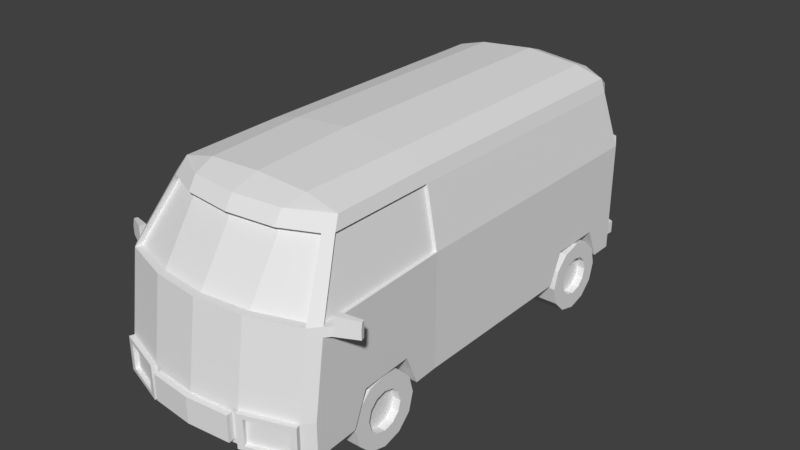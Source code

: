 # Source: van.blend  (saved by Blender 2.79.0; exported with 4.5.12 LTS)
import bpy
from mathutils import Matrix  # noqa: F401  (used for matrix-valued properties, if any)

bpy.ops.wm.read_factory_settings(use_empty=True)
scene = bpy.context.scene
scene.name = 'Scene'

# ---- collections
col_collection_1 = bpy.data.collections.new('Collection 1'); scene.collection.children.link(col_collection_1)

# ---- world
world_world = bpy.data.worlds.new('World'); scene.world = world_world
world_world.color = (0.05088, 0.05088, 0.05088)
world_world.use_sun_shadow = False
world_world.sun_shadow_jitter_overblur = 0.0
world_world.cycles.sampling_method = 'MANUAL'

# ---- meshes
me_van = bpy.data.meshes.new('van')
me_van.from_pydata([(0.3958, -0.7701, 0.4892), (0.3958, -0.676, 0.2764), (0.6721, -0.676, 0.2764), (0.6763, -0.7701, 0.4892), (0.3958, -1.226, 0.2764), (0.3958, -1.132, 0.4892), (0.6927, -1.132, 0.4892), (0.697, -1.226, 0.2764), (0.6615, 0.8181, 0.4892), (0.6615, 0.724, 0.2764), (0.3958, 0.724, 0.2764), (0.3958, 0.8181, 0.4892), (0.6615, 1.18, 0.4892), (0.3958, 1.18, 0.4892), (0.3812, 1.274, 0.2764), (0.6615, 1.274, 0.2764), (0.3234, -1.703, 0.5036), (0.2852, -1.707, 0.4766), (0.3234, -1.703, 0.2764), (0.6539, -1.591, 0.2764), (0.6643, -1.622, 0.2764), (0.3338, -1.733, 0.2764), (0.3234, -1.628, 1.037), (0.7106, -1.525, 0.5036), (0.6539, -1.591, 0.5036), (0.7106, -1.525, 0.2764), (0.6539, -1.516, 1.037), (0.6643, -0.5044, 0.2764), (0.7106, -1.45, 1.037), (0.3193, -1.374, 1.423), (0.3193, -1.323, 1.423), (0.5911, -1.222, 1.423), (0.544, -1.273, 1.423), (0.3234, -1.577, 1.037), (0.3216, -1.317, 1.51), (0.34, 1.685, 0.2764), (0.3426, 1.741, 0.2764), (0.5727, 1.591, 0.2764), (0.6615, 1.431, 0.2764), (0.6643, -0.5001, 1.037), (0.5643, -1.17, 1.498), (0.5193, -1.218, 1.51), (0.3493, -1.17, 1.551), (0.34, 1.685, 1.033), (0.34, 1.685, 0.363), (0.5727, 1.591, 0.363), (0.5753, 1.647, 0.363), (0.3426, 1.741, 0.363), (0.3749, -0.4848, 1.563), (0.6615, 1.432, 1.033), (0.5727, 1.591, 1.033), (0.5826, -0.4876, 1.423), (0.5643, -0.4848, 1.51), (0.544, -1.222, 1.423), (0.6539, -1.465, 1.037), (0.2852, -1.707, 0.3034), (0.2894, -1.75, 0.4766), (0.2894, -1.75, 0.3034), (0.6643, -1.622, 0.5036), (0.6232, -1.635, 0.4754), (0.6232, -1.635, 0.3047), (0.3338, -1.733, 0.5036), (0.3748, -1.72, 0.3047), (0.6141, -1.609, 0.3047), (0.3658, -1.693, 0.3047), (0.3748, -1.72, 0.4754), (0.6141, -1.609, 0.4754), (0.3658, -1.693, 0.4754), (0.5753, 1.647, 0.2764), (0.6883, -1.45, 1.037), (0.5689, -1.222, 1.423), (0.6421, -0.5001, 1.037), (0.5604, -0.4876, 1.423), (0.6747, 0.753, 0.2366), (0.4127, 0.753, 0.2366), (0.6747, 0.7854, 0.1157), (0.4127, 0.7854, 0.1157), (0.6747, 0.8738, 0.02731), (0.4127, 0.8738, 0.02731), (0.6747, 0.9946, -0.005062), (0.4127, 0.9946, -0.005062), (0.6747, 1.115, 0.02731), (0.4127, 1.115, 0.02731), (0.6747, 1.204, 0.1157), (0.4127, 1.204, 0.1157), (0.6747, 1.236, 0.2366), (0.4127, 1.236, 0.2366), (0.6747, 1.204, 0.3574), (0.4127, 1.204, 0.3574), (0.6747, 1.115, 0.4458), (0.4127, 1.115, 0.4458), (0.6747, 0.9946, 0.4782), (0.4127, 0.9946, 0.4782), (0.6747, 0.8738, 0.4458), (0.4127, 0.8738, 0.4458), (0.6747, 0.7854, 0.3574), (0.4127, 0.7854, 0.3574), (0.6747, 0.8619, 0.2366), (0.6747, 0.8797, 0.1702), (0.6747, 0.9283, 0.1216), (0.6747, 0.9946, 0.1038), (0.6747, 1.061, 0.1216), (0.6747, 1.11, 0.1702), (0.6747, 1.127, 0.2366), (0.6747, 1.11, 0.3029), (0.6747, 1.061, 0.3515), (0.6747, 0.9946, 0.3693), (0.6747, 0.9283, 0.3515), (0.6747, 0.8797, 0.3029), (0.6199, 0.8619, 0.2366), (0.6199, 0.8797, 0.1702), (0.6199, 0.9283, 0.1216), (0.6199, 0.9946, 0.1038), (0.6199, 1.061, 0.1216), (0.6199, 1.11, 0.1702), (0.6199, 1.127, 0.2366), (0.6199, 1.11, 0.3029), (0.6199, 1.061, 0.3515), (0.6199, 0.9946, 0.3693), (0.6199, 0.9283, 0.3515), (0.6199, 0.8797, 0.3029), (0.6747, -1.198, 0.2366), (0.4127, -1.198, 0.2366), (0.6747, -1.166, 0.1157), (0.4127, -1.166, 0.1157), (0.6747, -1.077, 0.02731), (0.4127, -1.077, 0.02731), (0.6747, -0.9565, -0.005062), (0.4127, -0.9565, -0.005062), (0.6747, -0.8357, 0.02731), (0.4127, -0.8357, 0.02731), (0.6747, -0.7473, 0.1157), (0.4127, -0.7473, 0.1157), (0.6747, -0.7149, 0.2366), (0.4127, -0.7149, 0.2366), (0.6747, -0.7473, 0.3574), (0.4127, -0.7473, 0.3574), (0.6747, -0.8357, 0.4458), (0.4127, -0.8357, 0.4458), (0.6747, -0.9565, 0.4782), (0.4127, -0.9565, 0.4782), (0.6747, -1.077, 0.4458), (0.4127, -1.077, 0.4458), (0.6747, -1.166, 0.3574), (0.4127, -1.166, 0.3574), (0.6747, -1.089, 0.2366), (0.6747, -1.071, 0.1702), (0.6747, -1.023, 0.1216), (0.6747, -0.9565, 0.1038), (0.6747, -0.8901, 0.1216), (0.6747, -0.8416, 0.1702), (0.6747, -0.8238, 0.2366), (0.6747, -0.8416, 0.3029), (0.6747, -0.8901, 0.3515), (0.6747, -0.9565, 0.3693), (0.6747, -1.023, 0.3515), (0.6747, -1.071, 0.3029), (0.6199, -1.089, 0.2366), (0.6199, -1.071, 0.1702), (0.6199, -1.023, 0.1216), (0.6199, -0.9565, 0.1038), (0.6199, -0.8901, 0.1216), (0.6199, -0.8416, 0.1702), (0.6199, -0.8238, 0.2366), (0.6199, -0.8416, 0.3029), (0.6199, -0.8901, 0.3515), (0.6199, -0.9565, 0.3693), (0.6199, -1.023, 0.3515), (0.6199, -1.071, 0.3029), (-1.521e-06, -1.739, 0.5036), (-1.522e-06, -1.734, 0.4766), (-1.545e-06, -1.664, 1.037), (-1.521e-06, -1.739, 0.2764), (-1.628e-06, -1.41, 1.423), (-1.644e-06, -1.359, 1.423), (-1.562e-06, -1.613, 1.037), (-1.646e-06, -1.353, 1.51), (-2.636e-06, 1.685, 0.2764), (-2.655e-06, 1.741, 0.2764), (-1.706e-06, -1.17, 1.567), (-2.636e-06, 1.685, 1.033), (-2.636e-06, 1.685, 0.363), (-1.929e-06, -0.4848, 1.599), (-1.522e-06, -1.734, 0.3034), (-1.508e-06, -1.777, 0.4766), (-1.508e-06, -1.777, 0.3034), (-2.655e-06, 1.741, 0.363), (-2.622e-06, 1.641, 1.033), (0.5564, 1.553, 1.033), (0.6223, 1.435, 1.033), (0.34, 1.641, 1.033), (0.5933, 1.338, 1.423), (-2.591e-06, 1.548, 1.423), (0.4882, 1.459, 1.423), (0.554, 1.341, 1.423), (0.34, 1.548, 1.423), (-2.604e-06, 1.587, 1.423), (0.5045, 1.492, 1.423), (0.34, 1.587, 1.423), (0.3749, 1.337, 1.563), (0.5643, 1.337, 1.51), (-2.523e-06, 1.337, 1.599), (0.3749, 1.451, 1.524), (-2.56e-06, 1.451, 1.56), (0.4696, 1.394, 1.517), (0.6615, 1.392, 1.033), (0.593, 1.296, 1.423), (0.6439, 1.392, 1.029), (0.5754, 1.296, 1.419), (0.7076, -1.389, 1.037), (0.7106, -1.458, 0.9787), (0.7075, -1.394, 0.979), (0.7399, -1.422, 0.9785), (0.7385, -1.414, 1.037), (0.7283, -1.371, 1.037), (0.729, -1.375, 0.9789), (0.872, -1.355, 0.9776), (0.8719, -1.355, 1.036), (0.8639, -1.325, 1.036), (0.8646, -1.329, 0.9779), (0.7389, -1.414, 1.097), (0.7287, -1.37, 1.097), (0.8711, -1.347, 1.078), (0.8643, -1.325, 1.078), (0.0, 1.685, 0.5028), (0.34, 1.685, 0.5028), (0.34, 1.673, 0.363), (0.0, 1.673, 0.363), (0.0, 1.673, 0.5028), (0.34, 1.673, 0.5028)], [], [(0, 1, 2, 3), (4, 1, 0, 5), (6, 7, 4, 5), (3, 6, 5, 0), (8, 9, 10, 11), (12, 8, 11, 13), (10, 14, 13, 11), (13, 14, 15, 12), (16, 169, 170, 17), (18, 19, 20, 21), (22, 171, 169, 16), (19, 18, 172, 177, 35, 14, 10, 9, 27, 2, 1, 4, 7, 25), (23, 24, 19, 25), (26, 22, 16, 24), (28, 210, 212, 213), (28, 26, 24, 23, 210), (29, 173, 174, 30), (26, 28, 31, 32), (171, 22, 33, 175), (173, 29, 34, 176), (35, 177, 178, 36), (14, 35, 37, 38, 15), (32, 31, 40, 41), (41, 34, 29, 32), (42, 179, 176, 34), (180, 43, 225, 224), (44, 45, 46, 47), (40, 42, 34, 41), (48, 182, 179, 42), (43, 50, 45, 44, 225), (31, 51, 52, 40), (52, 48, 42, 40), (32, 29, 30, 53), (22, 26, 54, 33), (26, 32, 53, 54), (55, 17, 56, 57), (18, 16, 17, 55), (172, 18, 55, 183), (56, 184, 185, 57), (17, 170, 184, 56), (183, 55, 57, 185), (20, 58, 59, 60), (19, 24, 58, 20), (16, 18, 21, 61), (24, 16, 61, 58), (62, 60, 63, 64), (58, 61, 65, 59), (21, 20, 60, 62), (61, 21, 62, 65), (66, 67, 64, 63), (65, 62, 64, 67), (60, 59, 66, 63), (59, 65, 67, 66), (186, 47, 36, 178), (47, 46, 68, 36), (45, 37, 68, 46), (37, 35, 36, 68), (181, 44, 47, 186), (30, 174, 175, 33), (53, 30, 33, 54), (31, 28, 69, 70), (70, 69, 71, 72), (39, 51, 72, 71), (51, 31, 70, 72), (28, 209, 39, 71, 69), (73, 74, 76, 75), (75, 76, 78, 77), (77, 78, 80, 79), (79, 80, 82, 81), (81, 82, 84, 83), (83, 84, 86, 85), (85, 86, 88, 87), (87, 88, 90, 89), (89, 90, 92, 91), (91, 92, 94, 93), (76, 74, 96, 94, 92, 90, 88, 86, 84, 82, 80, 78), (93, 94, 96, 95), (95, 96, 74, 73), (77, 79, 100, 99), (102, 103, 115, 114), (93, 95, 108, 107), (75, 77, 99, 98), (91, 93, 107, 106), (89, 91, 106, 105), (87, 89, 105, 104), (85, 87, 104, 103), (83, 85, 103, 102), (81, 83, 102, 101), (79, 81, 101, 100), (95, 73, 97, 108), (73, 75, 98, 97), (109, 110, 111, 112, 113, 114, 115, 116, 117, 118, 119, 120), (99, 100, 112, 111), (106, 107, 119, 118), (103, 104, 116, 115), (100, 101, 113, 112), (107, 108, 120, 119), (97, 98, 110, 109), (104, 105, 117, 116), (101, 102, 114, 113), (108, 97, 109, 120), (98, 99, 111, 110), (105, 106, 118, 117), (121, 122, 124, 123), (123, 124, 126, 125), (125, 126, 128, 127), (127, 128, 130, 129), (129, 130, 132, 131), (131, 132, 134, 133), (133, 134, 136, 135), (135, 136, 138, 137), (137, 138, 140, 139), (139, 140, 142, 141), (124, 122, 144, 142, 140, 138, 136, 134, 132, 130, 128, 126), (141, 142, 144, 143), (143, 144, 122, 121), (125, 127, 148, 147), (150, 151, 163, 162), (141, 143, 156, 155), (123, 125, 147, 146), (139, 141, 155, 154), (137, 139, 154, 153), (135, 137, 153, 152), (133, 135, 152, 151), (131, 133, 151, 150), (129, 131, 150, 149), (127, 129, 149, 148), (143, 121, 145, 156), (121, 123, 146, 145), (157, 158, 159, 160, 161, 162, 163, 164, 165, 166, 167, 168), (147, 148, 160, 159), (154, 155, 167, 166), (151, 152, 164, 163), (148, 149, 161, 160), (155, 156, 168, 167), (145, 146, 158, 157), (152, 153, 165, 164), (149, 150, 162, 161), (156, 145, 157, 168), (146, 147, 159, 158), (153, 154, 166, 165), (50, 43, 190, 188), (49, 50, 188, 189), (43, 180, 187, 190), (49, 189, 194, 191), (190, 187, 192, 195), (189, 188, 193, 194), (188, 190, 195, 193), (195, 192, 196, 198), (193, 197, 191, 194), (193, 195, 198, 197), (182, 48, 199, 201), (48, 52, 200, 199), (201, 199, 202, 203), (196, 203, 202, 198), (200, 204, 202, 199), (198, 202, 204, 197), (197, 204, 200, 191), (38, 37, 45, 50, 49), (206, 205, 49, 191), (38, 49, 205, 39, 27, 9, 8, 12, 15), (6, 3, 2, 27, 39, 209, 211, 210, 23, 25, 7), (52, 51, 206, 191, 200), (39, 205, 206, 51), (205, 206, 208, 207), (215, 214, 218, 219), (209, 28, 213, 214), (211, 209, 214, 215), (210, 211, 215, 212), (217, 216, 219, 218), (213, 217, 222, 220), (212, 215, 219, 216), (213, 212, 216, 217), (221, 220, 222, 223), (214, 213, 220, 221), (218, 214, 221, 223), (217, 218, 223, 222), (228, 229, 226, 227), (225, 44, 226, 229), (224, 225, 229, 228), (44, 181, 227, 226)])
me_van.use_remesh_preserve_volume = False
me_van.use_remesh_preserve_attributes = False
me_van.use_mirror_vertex_groups = False
me_van.update()
me_van.normals_split_custom_set([tuple(v) for v in zip(*[iter([4.026e-07, -0.9146, -0.4044, 4.026e-07, -0.9146, -0.4044, 4.026e-07, -0.9146, -0.4044, 4.026e-07, -0.9146, -0.4044, 1.0, 3.394e-07, 0.0, 1.0, 3.394e-07, 0.0, 1.0, 3.394e-07, 0.0, 1.0, 3.394e-07, 0.0, -3.213e-07, 0.9146, -0.4044, -3.213e-07, 0.9146, -0.4044, -3.213e-07, 0.9146, -0.4044, -3.213e-07, 0.9146, -0.4044, 0.0, -8.242e-08, -1.0, 0.0, -8.242e-08, -1.0, 0.0, -8.242e-08, -1.0, 0.0, -8.242e-08, -1.0, -3.616e-07, 0.9146, -0.4044, -3.616e-07, 0.9146, -0.4044, -3.616e-07, 0.9146, -0.4044, -3.616e-07, 0.9146, -0.4044, 0.0, -8.242e-08, -1.0, 0.0, -8.242e-08, -1.0, 0.0, -8.242e-08, -1.0, 0.0, -8.242e-08, -1.0, 0.9993, 0.01601, -0.03429, 0.9993, 0.01601, -0.03429, 0.9993, 0.01601, -0.03429, 0.9993, 0.01601, -0.03429, 0.0, -0.9146, -0.4044, 0.0, -0.9146, -0.4044, 0.0, -0.9146, -0.4044, 0.0, -0.9146, -0.4044, 0.1033, -0.9919, -0.07359, 0.1033, -0.9919, -0.07359, 0.1036, -0.9919, -0.07326, 0.1032, -0.992, -0.07327, 0.0, 0.0, -1.0, 0.0, 0.0, -1.0, 0.0, 0.0, -1.0, 0.0, 0.0, -1.0, 0.1094, -0.9844, 0.138, 0.1094, -0.9844, 0.138, 0.1094, -0.9844, 0.138, 0.1094, -0.9844, 0.138, -2.373e-06, -2.863e-08, -1.0, -2.373e-06, -2.863e-08, -1.0, -2.373e-06, -2.863e-08, -1.0, -2.373e-06, -2.863e-08, -1.0, -2.373e-06, -2.863e-08, -1.0, -2.373e-06, -2.863e-08, -1.0, -2.373e-06, -2.863e-08, -1.0, -2.373e-06, -2.863e-08, -1.0, -2.373e-06, -2.863e-08, -1.0, -2.373e-06, -2.863e-08, -1.0, -2.373e-06, -2.863e-08, -1.0, -2.373e-06, -2.863e-08, -1.0, -2.373e-06, -2.863e-08, -1.0, -2.373e-06, -2.863e-08, -1.0, 0.7573, -0.6531, 0.0, 0.7573, -0.6531, 0.0, 0.7573, -0.6531, 0.0, 0.7573, -0.6531, 0.0, 0.3179, -0.9389, 0.1316, 0.3179, -0.9389, 0.1316, 0.3179, -0.9389, 0.1316, 0.3179, -0.9389, 0.1316, 0.7821, -0.6159, 0.09475, 0.7821, -0.6159, 0.09475, 0.7821, -0.6159, 0.09475, 0.7821, -0.6159, 0.09475, 0.7542, -0.6503, 0.09118, 0.7542, -0.6503, 0.09118, 0.7542, -0.6503, 0.09118, 0.7542, -0.6503, 0.09118, 0.7542, -0.6503, 0.09118, -3.665e-06, -1.748e-12, -1.0, -3.665e-06, -1.748e-12, -1.0, -3.665e-06, -1.748e-12, -1.0, -3.665e-06, -1.748e-12, -1.0, 0.6325, -0.5634, 0.5315, 0.6325, -0.5634, 0.5315, 0.6325, -0.5634, 0.5315, 0.6325, -0.5634, 0.5315, 3.845e-06, 0.0, 1.0, 3.845e-06, 0.0, 1.0, 3.845e-06, 0.0, 1.0, 3.845e-06, 0.0, 1.0, 0.09348, -0.8331, 0.5451, 0.09348, -0.8331, 0.5451, 0.09348, -0.8331, 0.5451, 0.09348, -0.8331, 0.5451, -3.746e-06, 8.868e-08, -1.0, -3.746e-06, 8.868e-08, -1.0, -3.746e-06, 8.868e-08, -1.0, -3.746e-06, 8.868e-08, -1.0, 0.0, 0.0, -1.0, 0.0, 0.0, -1.0, 0.0, 0.0, -1.0, 0.0, 0.0, -1.0, 0.0, 0.0, -1.0, 0.641, -0.5316, 0.5536, 0.641, -0.5316, 0.5536, 0.641, -0.5316, 0.5536, 0.641, -0.5316, 0.5536, 0.363, -0.7619, 0.5364, 0.363, -0.7619, 0.5364, 0.363, -0.7619, 0.5364, 0.363, -0.7619, 0.5364, 0.03752, -0.2856, 0.9576, 0.03752, -0.2856, 0.9576, 0.03752, -0.2856, 0.9576, 0.03752, -0.2856, 0.9576, 0.0, 1.0, 3.305e-07, 0.0, 1.0, 3.305e-07, 0.0, 1.0, 3.305e-07, 0.0, 1.0, 3.305e-07, 0.0, 0.0, 1.0, 0.0, 0.0, 1.0, 0.0, 0.0, 1.0, 0.0, 0.0, 1.0, 0.1738, -0.2064, 0.9629, 0.1738, -0.2064, 0.9629, 0.1738, -0.2064, 0.9629, 0.1738, -0.2064, 0.9629, 0.06991, -0.03347, 0.997, 0.07001, -0.0337, 0.997, 0.06991, -0.03347, 0.997, 0.06991, -0.03347, 0.997, 0.3767, 0.9263, 0.0, 0.3767, 0.9263, 0.0, 0.3767, 0.9263, 0.0, 0.3767, 0.9263, 0.0, 0.3767, 0.9263, 0.0, 0.9633, 0.003428, 0.2686, 0.9633, 0.003428, 0.2686, 0.9633, 0.003428, 0.2686, 0.9633, 0.003428, 0.2686, 0.2542, -0.0221, 0.9669, 0.2542, -0.0221, 0.9669, 0.2542, -0.0221, 0.9669, 0.2542, -0.0221, 0.9669, -1.302e-06, 0.0, -1.0, -1.302e-06, 0.0, -1.0, -1.302e-06, 0.0, -1.0, -1.302e-06, 0.0, -1.0, 0.0, 0.0, 1.0, 0.0, 0.0, 1.0, 0.0, 0.0, 1.0, 0.0, 0.0, 1.0, -0.9619, 0.0, -0.2734, -0.9619, 0.0, -0.2734, -0.9619, 0.0, -0.2734, -0.9619, 0.0, -0.2734, 0.9953, 0.09641, 0.0, 0.9953, 0.09641, 0.0, 0.9953, 0.09641, 0.0, 0.9953, 0.09641, 0.0, 0.1109, -0.9938, -0.0002601, 0.1107, -0.9939, 0.0, 0.111, -0.9938, -0.0001481, 0.111, -0.9938, 0.0001481, 0.1033, -0.9919, 0.07359, 0.1036, -0.9919, 0.07357, 0.1032, -0.992, 0.07327, 0.1033, -0.9919, 0.07359, 0.09438, -0.9955, 0.0, 0.09438, -0.9955, 0.0, 0.09438, -0.9955, 0.0, 0.09438, -0.9955, 0.0, 4.344e-06, 2.05e-07, 1.0, 4.344e-06, 2.05e-07, 1.0, 4.344e-06, 2.05e-07, 1.0, 4.344e-06, 2.05e-07, 1.0, -4.419e-06, -2.15e-07, -1.0, -4.419e-06, -2.15e-07, -1.0, -4.419e-06, -2.15e-07, -1.0, -4.419e-06, -2.15e-07, -1.0, 0.3208, -0.9471, 0.0, 0.3208, -0.9471, 0.0, 0.3208, -0.9471, 0.0, 0.3208, -0.9471, 0.0, 0.9471, 0.3209, 0.0, 0.9471, 0.3209, 0.0, 0.9471, 0.3209, 0.0, 0.9471, 0.3209, 0.0, -0.9471, -0.3209, 0.0, -0.9471, -0.3209, 0.0, -0.9471, -0.3209, 0.0, -0.9471, -0.3209, 0.0, 0.0, 0.0, 1.0, 0.0, 0.0, 1.0, 0.0, 0.0, 1.0, 0.0, 0.0, 1.0, 0.0, 0.0, 1.0, 0.0, 0.0, 1.0, 0.0, 0.0, 1.0, 0.0, 0.0, 1.0, 0.3207, -0.9472, 8.993e-05, 0.3207, -0.9472, 8.993e-05, 0.3204, -0.9473, 0.0001403, 0.3207, -0.9472, 8.993e-05, 0.3207, -0.9472, -8.987e-05, 0.3207, -0.9472, -8.987e-05, 0.3207, -0.9472, -8.987e-05, 0.3207, -0.9472, -8.987e-05, 0.3207, -0.9472, 0.0, 0.3207, -0.9472, 0.0, 0.3207, -0.9472, 0.0, 0.3208, -0.9471, -0.0002985, 0.3207, -0.9472, 0.0, 0.3207, -0.9472, 0.0, 0.3207, -0.9472, 0.0, 0.3207, -0.9472, 0.0, 0.9475, 0.3198, 0.0, 0.9475, 0.3198, 0.0, 0.9475, 0.3198, 0.0, 0.9475, 0.3198, 0.0, -0.9474, -0.32, 0.0, -0.9474, -0.32, 0.0, -0.9474, -0.32, 0.0, -0.9474, -0.32, 0.0, 5.007e-07, 0.0, -1.0, 5.007e-07, 0.0, -1.0, 5.007e-07, 0.0, -1.0, 5.007e-07, 0.0, -1.0, -6.958e-07, 1.0, 0.0, -6.958e-07, 1.0, 0.0, -6.958e-07, 1.0, 0.0, -6.958e-07, 1.0, 0.0, 0.3767, 0.9263, 0.0, 0.3767, 0.9263, 0.0, 0.3767, 0.9263, 0.0, 0.3767, 0.9263, 0.0, 0.9989, -0.04657, 0.0, 0.9989, -0.04657, 0.0, 0.9989, -0.04657, 0.0, 0.9989, -0.04657, 0.0, 0.0, 0.0, -1.0, 0.0, 0.0, -1.0, 0.0, 0.0, -1.0, 0.0, 0.0, -1.0, 3.753e-06, -8.661e-08, 1.0, 3.753e-06, -8.661e-08, 1.0, 3.753e-06, -8.661e-08, 1.0, 3.753e-06, -8.661e-08, 1.0, 0.09311, -0.8324, 0.5464, 0.09311, -0.8324, 0.5464, 0.09311, -0.8324, 0.5464, 0.09311, -0.8324, 0.5464, 0.3008, -0.7815, 0.5466, 0.3008, -0.7815, 0.5466, 0.3008, -0.7815, 0.5466, 0.3008, -0.7815, 0.5466, 0.0, 0.8609, -0.5087, 0.0, 0.8609, -0.5087, 0.0, 0.8609, -0.5087, 0.0, 0.8609, -0.5087, 0.9697, 0.03151, 0.2425, 0.9697, 0.03151, 0.2425, 0.9697, 0.03151, 0.2425, 0.9697, 0.03151, 0.2425, 0.0, -0.9995, 0.0322, 0.0, -0.9995, 0.0322, 0.0, -0.9995, 0.0322, 0.0, -0.9995, 0.0322, 0.0, 0.0, -1.0, 0.0, 0.0, -1.0, 0.0, 0.0, -1.0, 0.0, 0.0, -1.0, -2.818e-06, 1.171e-07, 1.0, -2.818e-06, 1.171e-07, 1.0, -2.818e-06, 1.171e-07, 1.0, -2.818e-06, 1.171e-07, 1.0, -2.818e-06, 1.171e-07, 1.0, 3.721e-07, -0.9659, -0.2588, 3.721e-07, -0.9659, -0.2588, 3.721e-07, -0.9659, -0.2588, 3.721e-07, -0.9659, -0.2588, 2.772e-07, -0.7071, -0.7071, 2.772e-07, -0.7071, -0.7071, 2.772e-07, -0.7071, -0.7071, 2.772e-07, -0.7071, -0.7071, 1.016e-07, -0.2588, -0.9659, 1.016e-07, -0.2588, -0.9659, 1.016e-07, -0.2588, -0.9659, 1.016e-07, -0.2588, -0.9659, 1.066e-08, 0.2588, -0.9659, 1.066e-08, 0.2588, -0.9659, 1.066e-08, 0.2588, -0.9659, 1.066e-08, 0.2588, -0.9659, -2.879e-07, 0.7071, -0.7071, -2.879e-07, 0.7071, -0.7071, -2.879e-07, 0.7071, -0.7071, -2.879e-07, 0.7071, -0.7071, -4.405e-07, 0.9659, -0.2588, -4.405e-07, 0.9659, -0.2588, -4.405e-07, 0.9659, -0.2588, -4.405e-07, 0.9659, -0.2588, -4.401e-07, 0.9659, 0.2588, -4.401e-07, 0.9659, 0.2588, -4.401e-07, 0.9659, 0.2588, -4.401e-07, 0.9659, 0.2588, -3.411e-07, 0.7071, 0.7071, -3.411e-07, 0.7071, 0.7071, -3.411e-07, 0.7071, 0.7071, -3.411e-07, 0.7071, 0.7071, -1.48e-07, 0.2588, 0.9659, -1.48e-07, 0.2588, 0.9659, -1.48e-07, 0.2588, 0.9659, -1.48e-07, 0.2588, 0.9659, 8.348e-08, -0.2588, 0.9659, 8.348e-08, -0.2588, 0.9659, 8.348e-08, -0.2588, 0.9659, 8.348e-08, -0.2588, 0.9659, -1.0, -3.35e-07, 0.0, -1.0, -3.35e-07, 0.0, -1.0, -3.35e-07, 0.0, -1.0, -3.35e-07, 0.0, -1.0, -3.35e-07, 0.0, -1.0, -3.35e-07, 0.0, -1.0, -3.35e-07, 0.0, -1.0, -3.35e-07, 0.0, -1.0, -3.35e-07, 0.0, -1.0, -3.35e-07, 0.0, -1.0, -3.35e-07, 0.0, -1.0, -3.35e-07, 0.0, 2.915e-07, -0.7071, 0.7071, 2.915e-07, -0.7071, 0.7071, 2.915e-07, -0.7071, 0.7071, 2.915e-07, -0.7071, 0.7071, 4.184e-07, -0.9659, 0.2588, 4.184e-07, -0.9659, 0.2588, 4.184e-07, -0.9659, 0.2588, 4.184e-07, -0.9659, 0.2588, 1.0, 2.742e-07, 1.941e-07, 1.0, 2.742e-07, 1.941e-07, 1.0, 2.742e-07, 1.941e-07, 1.0, 2.742e-07, 1.941e-07, 0.0, -0.9659, 0.2588, 0.0, -0.9659, 0.2588, 0.0, -0.9659, 0.2588, 0.0, -0.9659, 0.2588, 1.0, 7.312e-07, 1.71e-08, 1.0, 7.312e-07, 1.71e-08, 1.0, 7.312e-07, 1.71e-08, 1.0, 7.312e-07, 1.71e-08, 1.0, 7.312e-07, -1.71e-08, 1.0, 7.312e-07, -1.71e-08, 1.0, 7.312e-07, -1.71e-08, 1.0, 7.312e-07, -1.71e-08, 1.0, -1.828e-07, -1.941e-07, 1.0, -1.828e-07, -1.941e-07, 1.0, -1.828e-07, -1.941e-07, 1.0, -1.828e-07, -1.941e-07, 1.0, -8.226e-07, 1.941e-07, 1.0, -8.226e-07, 1.941e-07, 1.0, -8.226e-07, 1.941e-07, 1.0, -8.226e-07, 1.941e-07, 1.0, 1.097e-06, -1.709e-08, 1.0, 1.097e-06, -1.709e-08, 1.0, 1.097e-06, -1.709e-08, 1.0, 1.097e-06, -1.709e-08, 1.0, -3.656e-07, 0.0, 1.0, -3.656e-07, 0.0, 1.0, -3.656e-07, 0.0, 1.0, -3.656e-07, 0.0, 1.0, 0.0, 0.0, 1.0, 0.0, 0.0, 1.0, 0.0, 0.0, 1.0, 0.0, 0.0, 1.0, 7.312e-07, 1.709e-08, 1.0, 7.312e-07, 1.709e-08, 1.0, 7.312e-07, 1.709e-08, 1.0, 7.312e-07, 1.709e-08, 1.0, -9.14e-08, -1.941e-07, 1.0, -9.14e-08, -1.941e-07, 1.0, -9.14e-08, -1.941e-07, 1.0, -9.14e-08, -1.941e-07, 1.0, 0.0, 0.0, 1.0, 0.0, 0.0, 1.0, 0.0, 0.0, 1.0, 0.0, 0.0, 1.0, 7.312e-07, 0.0, 1.0, 7.312e-07, 0.0, 1.0, 7.312e-07, 0.0, 1.0, 7.312e-07, 0.0, 1.0, 2.819e-07, -1.344e-13, 1.0, 2.819e-07, -1.344e-13, 1.0, 2.819e-07, -1.344e-13, 1.0, 2.819e-07, -1.344e-13, 1.0, 2.819e-07, -1.344e-13, 1.0, 2.819e-07, -1.344e-13, 1.0, 2.819e-07, -1.344e-13, 1.0, 2.819e-07, -1.344e-13, 1.0, 2.819e-07, -1.344e-13, 1.0, 2.819e-07, -1.344e-13, 1.0, 2.819e-07, -1.344e-13, 1.0, 2.819e-07, -1.344e-13, 0.0, 0.2588, 0.9659, 0.0, 0.2588, 0.9659, 0.0, 0.2588, 0.9659, 0.0, 0.2588, 0.9659, -4.944e-07, 0.2588, -0.9659, -4.944e-07, 0.2588, -0.9659, -4.944e-07, 0.2588, -0.9659, -4.944e-07, 0.2588, -0.9659, 0.0, -0.9659, -0.2588, 0.0, -0.9659, -0.2588, 0.0, -0.9659, -0.2588, 0.0, -0.9659, -0.2588, 0.0, -0.2588, 0.9659, 0.0, -0.2588, 0.9659, 0.0, -0.2588, 0.9659, 0.0, -0.2588, 0.9659, -4.944e-07, 0.7071, -0.7071, -4.944e-07, 0.7071, -0.7071, -4.944e-07, 0.7071, -0.7071, -4.944e-07, 0.7071, -0.7071, -9.889e-07, 0.9659, 0.2588, -9.889e-07, 0.9659, 0.2588, -9.889e-07, 0.9659, 0.2588, -9.889e-07, 0.9659, 0.2588, 0.0, -0.7071, -0.7071, 0.0, -0.7071, -0.7071, 0.0, -0.7071, -0.7071, 0.0, -0.7071, -0.7071, 0.0, -0.7071, 0.7071, 0.0, -0.7071, 0.7071, 0.0, -0.7071, 0.7071, 0.0, -0.7071, 0.7071, -1.607e-06, 0.9659, -0.2588, -1.607e-06, 0.9659, -0.2588, -1.607e-06, 0.9659, -0.2588, -1.607e-06, 0.9659, -0.2588, 0.0, 0.7071, 0.7071, 0.0, 0.7071, 0.7071, 0.0, 0.7071, 0.7071, 0.0, 0.7071, 0.7071, 4.944e-07, -0.2588, -0.9659, 4.944e-07, -0.2588, -0.9659, 4.944e-07, -0.2588, -0.9659, 4.944e-07, -0.2588, -0.9659, 4.69e-07, -0.9659, -0.2588, 4.69e-07, -0.9659, -0.2588, 4.69e-07, -0.9659, -0.2588, 4.69e-07, -0.9659, -0.2588, 2.843e-07, -0.7071, -0.7071, 2.843e-07, -0.7071, -0.7071, 2.843e-07, -0.7071, -0.7071, 2.843e-07, -0.7071, -0.7071, 1.371e-07, -0.2588, -0.9659, 1.371e-07, -0.2588, -0.9659, 1.371e-07, -0.2588, -0.9659, 1.371e-07, -0.2588, -0.9659, -1.415e-08, 0.2588, -0.9659, -1.415e-08, 0.2588, -0.9659, -1.415e-08, 0.2588, -0.9659, -1.415e-08, 0.2588, -0.9659, -1.253e-07, 0.7071, -0.7071, -1.253e-07, 0.7071, -0.7071, -1.253e-07, 0.7071, -0.7071, -1.253e-07, 0.7071, -0.7071, -3.206e-07, 0.9659, -0.2588, -3.206e-07, 0.9659, -0.2588, -3.206e-07, 0.9659, -0.2588, -3.206e-07, 0.9659, -0.2588, -5.575e-07, 0.9659, 0.2588, -5.575e-07, 0.9659, 0.2588, -5.575e-07, 0.9659, 0.2588, -5.575e-07, 0.9659, 0.2588, -5.986e-07, 0.7071, 0.7071, -5.986e-07, 0.7071, 0.7071, -5.986e-07, 0.7071, 0.7071, -5.986e-07, 0.7071, 0.7071, -3.753e-07, 0.2588, 0.9659, -3.753e-07, 0.2588, 0.9659, -3.753e-07, 0.2588, 0.9659, -3.753e-07, 0.2588, 0.9659, -1.439e-07, -0.2588, 0.9659, -1.439e-07, -0.2588, 0.9659, -1.439e-07, -0.2588, 0.9659, -1.439e-07, -0.2588, 0.9659, -1.0, -3.35e-07, 2.029e-14, -1.0, -3.35e-07, 2.029e-14, -1.0, -3.35e-07, 2.029e-14, -1.0, -3.35e-07, 2.029e-14, -1.0, -3.35e-07, 2.029e-14, -1.0, -3.35e-07, 2.029e-14, -1.0, -3.35e-07, 2.029e-14, -1.0, -3.35e-07, 2.029e-14, -1.0, -3.35e-07, 2.029e-14, -1.0, -3.35e-07, 2.029e-14, -1.0, -3.35e-07, 2.029e-14, -1.0, -3.35e-07, 2.029e-14, 1.137e-07, -0.7071, 0.7071, 1.137e-07, -0.7071, 0.7071, 1.137e-07, -0.7071, 0.7071, 1.137e-07, -0.7071, 0.7071, 4.105e-07, -0.9659, 0.2588, 4.105e-07, -0.9659, 0.2588, 4.105e-07, -0.9659, 0.2588, 4.105e-07, -0.9659, 0.2588, 1.0, 9.14e-08, 0.0, 1.0, 9.14e-08, 0.0, 1.0, 9.14e-08, 0.0, 1.0, 9.14e-08, 0.0, 5.563e-07, -0.9659, 0.2588, 5.563e-07, -0.9659, 0.2588, 5.563e-07, -0.9659, 0.2588, 5.563e-07, -0.9659, 0.2588, 1.0, 3.656e-07, 1.71e-08, 1.0, 3.656e-07, 1.71e-08, 1.0, 3.656e-07, 1.71e-08, 1.0, 3.656e-07, 1.71e-08, 1.0, 1.097e-06, -1.709e-08, 1.0, 1.097e-06, -1.709e-08, 1.0, 1.097e-06, -1.709e-08, 1.0, 1.097e-06, -1.709e-08, 1.0, -9.14e-08, 0.0, 1.0, -9.14e-08, 0.0, 1.0, -9.14e-08, 0.0, 1.0, -9.14e-08, 0.0, 1.0, 1.188e-06, -1.592e-07, 1.0, 1.188e-06, -1.592e-07, 1.0, 1.188e-06, -1.592e-07, 1.0, 1.188e-06, -1.592e-07, 1.0, -3.656e-07, 0.0, 1.0, -3.656e-07, 0.0, 1.0, -3.656e-07, 0.0, 1.0, -3.656e-07, 0.0, 1.0, 0.0, 0.0, 1.0, 0.0, 0.0, 1.0, 0.0, 0.0, 1.0, 0.0, 0.0, 1.0, -3.656e-07, 0.0, 1.0, -3.656e-07, 0.0, 1.0, -3.656e-07, 0.0, 1.0, -3.656e-07, 0.0, 1.0, 0.0, 0.0, 1.0, 0.0, 0.0, 1.0, 0.0, 0.0, 1.0, 0.0, 0.0, 1.0, 9.14e-07, 1.592e-07, 1.0, 9.14e-07, 1.592e-07, 1.0, 9.14e-07, 1.592e-07, 1.0, 9.14e-07, 1.592e-07, 1.0, 7.312e-07, -1.467e-07, 1.0, 7.312e-07, -1.467e-07, 1.0, 7.312e-07, -1.467e-07, 1.0, 7.312e-07, -1.467e-07, 1.0, 7.312e-07, 1.467e-07, 1.0, 7.312e-07, 1.467e-07, 1.0, 7.312e-07, 1.467e-07, 1.0, 7.312e-07, 1.467e-07, 1.0, 1.409e-07, 0.0, 1.0, 1.409e-07, 0.0, 1.0, 1.409e-07, 0.0, 1.0, 1.409e-07, 0.0, 1.0, 1.409e-07, 0.0, 1.0, 1.409e-07, 0.0, 1.0, 1.409e-07, 0.0, 1.0, 1.409e-07, 0.0, 1.0, 1.409e-07, 0.0, 1.0, 1.409e-07, 0.0, 1.0, 1.409e-07, 0.0, 1.0, 1.409e-07, 0.0, 0.0, 0.2588, 0.9659, 0.0, 0.2588, 0.9659, 0.0, 0.2588, 0.9659, 0.0, 0.2588, 0.9659, -4.944e-07, 0.2588, -0.9659, -4.944e-07, 0.2588, -0.9659, -4.944e-07, 0.2588, -0.9659, -4.944e-07, 0.2588, -0.9659, 1.113e-06, -0.9659, -0.2588, 1.113e-06, -0.9659, -0.2588, 1.113e-06, -0.9659, -0.2588, 1.113e-06, -0.9659, -0.2588, 0.0, -0.2588, 0.9659, 0.0, -0.2588, 0.9659, 0.0, -0.2588, 0.9659, 0.0, -0.2588, 0.9659, -1.483e-06, 0.7071, -0.7071, -1.483e-06, 0.7071, -0.7071, -1.483e-06, 0.7071, -0.7071, -1.483e-06, 0.7071, -0.7071, -1.051e-06, 0.9659, 0.2588, -1.051e-06, 0.9659, 0.2588, -1.051e-06, 0.9659, 0.2588, -1.051e-06, 0.9659, 0.2588, 4.944e-07, -0.7071, -0.7071, 4.944e-07, -0.7071, -0.7071, 4.944e-07, -0.7071, -0.7071, 4.944e-07, -0.7071, -0.7071, 0.0, -0.7071, 0.7071, 0.0, -0.7071, 0.7071, 0.0, -0.7071, 0.7071, 0.0, -0.7071, 0.7071, -2.101e-06, 0.9659, -0.2588, -2.101e-06, 0.9659, -0.2588, -2.101e-06, 0.9659, -0.2588, -2.101e-06, 0.9659, -0.2588, 0.0, 0.7071, 0.7071, 0.0, 0.7071, 0.7071, 0.0, 0.7071, 0.7071, 0.0, 0.7071, 0.7071, 4.944e-07, -0.2588, -0.9659, 4.944e-07, -0.2588, -0.9659, 4.944e-07, -0.2588, -0.9659, 4.944e-07, -0.2588, -0.9659, 7.512e-07, 0.0, 1.0, 7.512e-07, 0.0, 1.0, 7.512e-07, 0.0, 1.0, 7.512e-07, 0.0, 1.0, 0.0, 0.0, 1.0, 0.0, 0.0, 1.0, 0.0, 0.0, 1.0, 0.0, 0.0, 1.0, 3.462e-06, 9.522e-13, 1.0, 3.462e-06, 9.522e-13, 1.0, 3.462e-06, 9.522e-13, 1.0, 3.462e-06, 9.522e-13, 1.0, 0.07216, 0.9669, 0.2449, 0.07216, 0.9669, 0.2449, 0.07216, 0.9669, 0.2449, 0.07216, 0.9669, 0.2449, 4.919e-07, 0.9723, 0.2336, 4.919e-07, 0.9723, 0.2336, 4.919e-07, 0.9723, 0.2336, 4.919e-07, 0.9723, 0.2336, 0.8436, 0.4696, 0.2604, 0.8436, 0.4696, 0.2604, 0.8436, 0.4696, 0.2604, 0.8436, 0.4696, 0.2604, 0.4233, 0.8718, 0.2465, 0.4233, 0.8718, 0.2465, 0.4233, 0.8718, 0.2465, 0.4233, 0.8718, 0.2465, -3.544e-06, -1.071e-12, -1.0, -3.544e-06, -1.071e-12, -1.0, -3.544e-06, -1.071e-12, -1.0, -3.544e-06, -1.071e-12, -1.0, 0.0, -1.268e-06, -1.0, 0.0, -1.268e-06, -1.0, 0.0, -1.268e-06, -1.0, 0.0, -1.268e-06, -1.0, -2.34e-06, -1.539e-06, -1.0, -2.34e-06, -1.539e-06, -1.0, -2.34e-06, -1.539e-06, -1.0, -2.34e-06, -1.539e-06, -1.0, 0.09376, 9.23e-05, 0.9956, 0.09354, -3.462e-08, 0.9956, 0.09354, -3.462e-08, 0.9956, 0.09363, -0.0002212, 0.9956, 0.2702, 2.6e-08, 0.9628, 0.2702, 2.6e-08, 0.9628, 0.2702, 2.6e-08, 0.9628, 0.2702, 2.6e-08, 0.9628, 0.08881, 0.3211, 0.9429, 0.08859, 0.321, 0.9429, 0.08859, 0.321, 0.9429, 0.08868, 0.3208, 0.943, 0.03688, 0.6621, 0.7485, 0.0371, 0.6622, 0.7484, 0.03688, 0.6621, 0.7485, 0.03688, 0.6621, 0.7485, 0.2568, 0.3115, 0.9149, 0.2568, 0.3115, 0.9149, 0.2568, 0.3115, 0.9149, 0.2568, 0.3115, 0.9149, 0.3692, 0.5967, 0.7125, 0.3692, 0.5967, 0.7125, 0.3692, 0.5967, 0.7125, 0.3692, 0.5967, 0.7125, 0.6499, 0.5463, 0.5283, 0.6499, 0.5463, 0.5283, 0.6499, 0.5463, 0.5283, 0.6499, 0.5463, 0.5283, 0.8738, 0.4863, -0.0003448, 0.8738, 0.4863, -0.0003448, 0.8738, 0.4863, -0.0003448, 0.8738, 0.4863, -0.0003448, 0.8738, 0.4863, -0.0003448, 0.9851, -0.002093, 0.1722, 0.9851, -0.002093, 0.1722, 0.9851, -0.002093, 0.1722, 0.9851, -0.002093, 0.1722, 1.0, 0.00158, -0.0007412, 1.0, 0.00158, -0.0007412, 1.0, 0.00158, -0.0007412, 1.0, 0.00158, -0.0007412, 1.0, 0.00158, -0.0007412, 1.0, 0.00158, -0.0007412, 1.0, 0.00158, -0.0007412, 1.0, 0.00158, -0.0007412, 1.0, 0.00158, -0.0007412, 0.9989, 0.0465, -0.002754, 0.9989, 0.0465, -0.002754, 0.9989, 0.0465, -0.002754, 0.9989, 0.0465, -0.002754, 0.9989, 0.0465, -0.002754, 0.9989, 0.0465, -0.002754, 0.9989, 0.0465, -0.002754, 0.9989, 0.0465, -0.002754, 0.9989, 0.0465, -0.002754, 0.9989, 0.0465, -0.002754, 0.9989, 0.0465, -0.002754, 0.9649, -0.002795, 0.2626, 0.9649, -0.002795, 0.2626, 0.9649, -0.002795, 0.2626, 0.9649, -0.002795, 0.2626, 0.9649, -0.002795, 0.2626, 0.9818, -0.001836, 0.1898, 0.9818, -0.001836, 0.1898, 0.9818, -0.001836, 0.1898, 0.9818, -0.001836, 0.1898, 0.05176, -0.9716, -0.231, 0.05176, -0.9716, -0.231, 0.05176, -0.9716, -0.231, 0.05176, -0.9716, -0.231, -0.3201, 0.9438, -0.08252, -0.3201, 0.9438, -0.08252, -0.3201, 0.9438, -0.08252, -0.3201, 0.9438, -0.08252, 0.005171, 0.0006529, 1.0, 0.005171, 0.0006529, 1.0, 0.005171, 0.0006529, 1.0, 0.005171, 0.0006529, 1.0, -0.6668, 0.7424, -0.06517, -0.6668, 0.7424, -0.06517, -0.6668, 0.7424, -0.06517, -0.6668, 0.7424, -0.06517, -0.01128, 0.005154, -0.9999, -0.01128, 0.005154, -0.9999, -0.01128, 0.005154, -0.9999, -0.01128, 0.005154, -0.9999, 0.964, 0.2658, -0.006318, 0.964, 0.2658, -0.006318, 0.964, 0.2658, -0.006318, 0.964, 0.2658, -0.006318, 0.4315, -0.8995, 0.06835, 0.4315, -0.8995, 0.06835, 0.4315, -0.8995, 0.06835, 0.4315, -0.8995, 0.06835, -0.01033, 0.007436, -0.9999, -0.01033, 0.007436, -0.9999, -0.01033, 0.007436, -0.9999, -0.01033, 0.007436, -0.9999, 0.4277, -0.901, 0.07243, 0.4277, -0.901, 0.07243, 0.4277, -0.901, 0.07243, 0.4277, -0.901, 0.07243, 0.1241, 0.03183, 0.9918, 0.1241, 0.03183, 0.9918, 0.1241, 0.03183, 0.9918, 0.1241, 0.03183, 0.9918, -0.9735, -0.2285, 0.006815, -0.9735, -0.2285, 0.006815, -0.9735, -0.2285, 0.006815, -0.9735, -0.2285, 0.006815, -0.3206, 0.9472, 0.0009042, -0.3206, 0.9472, 0.0009042, -0.3206, 0.9472, 0.0009042, -0.3206, 0.9472, 0.0009042, 0.9629, 0.269, -0.01917, 0.9629, 0.269, -0.01917, 0.9629, 0.269, -0.01917, 0.9629, 0.269, -0.01917, 0.0, 1.0, 0.0, 0.0, 1.0, 0.0, 0.0, 1.0, 0.0, 0.0, 1.0, 0.0, -1.0, 0.0, 0.0, -1.0, 0.0, 0.0, -1.0, 0.0, 0.0, -1.0, 0.0, 0.0, 0.0, 0.0, -1.0, 0.0, 0.0, -1.0, 0.0, 0.0, -1.0, 0.0, 0.0, -1.0, 3.721e-06, 3.841e-10, 1.0, 3.721e-06, 3.841e-10, 1.0, 3.721e-06, 3.841e-10, 1.0, 3.721e-06, 3.841e-10, 1.0])] * 3)])

# ---- objects
ob_van = bpy.data.objects.new('van', me_van)

# ---- transforms, parenting, visibility, modifiers, constraints
ob_van.location = (0.0, 0.0, 0.0)
ob_van.lineart.crease_threshold = 0.0
_m = ob_van.modifiers.new('Mirror', 'MIRROR')
_m.use_clip = True

# ---- collection membership
col_collection_1.objects.link(ob_van)

# ---- scene / render settings (as saved in the file)
scene.frame_start = 1; scene.frame_end = 250; scene.frame_set(1)
scene.render.engine = 'BLENDER_EEVEE_NEXT'
scene.render.resolution_percentage = 50
scene.render.dither_intensity = 0.0
scene.cycles.use_denoising = False
scene.cycles.samples = 128
scene.cycles.sampling_pattern = 'TABULATED_SOBOL'
scene.cycles.use_adaptive_sampling = False
scene.cycles.use_light_tree = False
scene.cycles.blur_glossy = 0.0
scene.cycles.sample_clamp_indirect = 0.0
scene.view_settings.view_transform = 'Standard'
bpy.context.view_layer.update()

# ---- added for rendering (the .blend has no active camera and no usable light): camera, sun
cam_auto = bpy.data.cameras.new('AutoCamera')
cam_auto.lens = 50.0
cam_auto.sensor_width = 36.0
cam_auto.clip_end = 1000.0
ob_auto_camera = bpy.data.objects.new('AutoCamera', cam_auto)
scene.collection.objects.link(ob_auto_camera)
ob_auto_camera.location = (3.92484, -4.72786, 3.93667)
ob_auto_camera.rotation_euler = (1.09748, -7.21219e-08, 0.694738)
scene.camera = ob_auto_camera
light_auto_sun = bpy.data.lights.new('AutoSun', 'SUN')
light_auto_sun.energy = 3.0
light_auto_sun.angle = 0.0523599
ob_auto_sun = bpy.data.objects.new('AutoSun', light_auto_sun)
scene.collection.objects.link(ob_auto_sun)
ob_auto_sun.rotation_euler = (0.872665, 0.174533, 0.523599)
bpy.context.view_layer.update()
